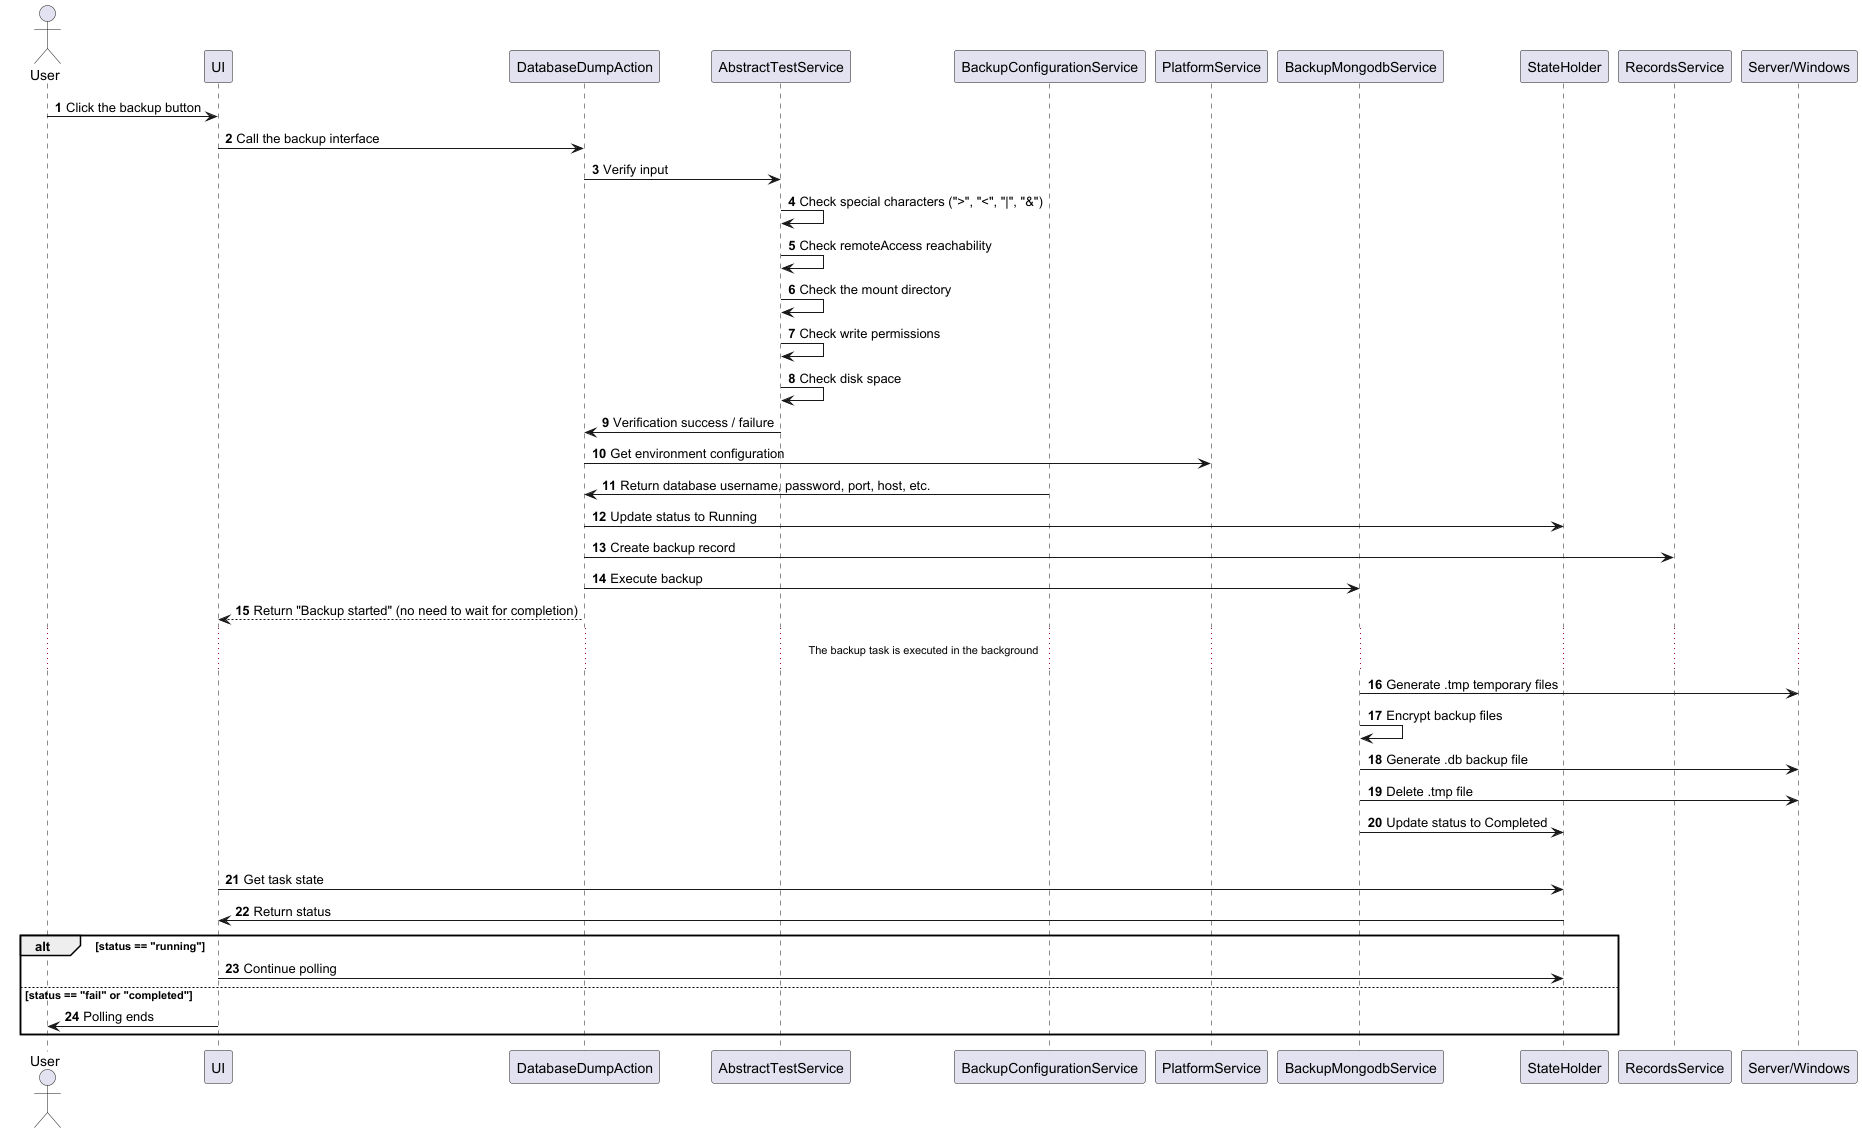

The diagram above was rendered by PlantUML. Its source (embedded in the PNG):
@startuml
autonumber

actor User
participant "UI" as UI
participant "DatabaseDumpAction" as API
participant "AbstractTestService" as Validation
participant "BackupConfigurationService" as Config
participant "PlatformService" as platform
participant "BackupMongodbService" as Backup
participant "StateHolder" as status
participant "RecordsService" as Record
participant "Server/Windows" as Storage

User -> UI: Click the backup button
UI -> API: Call the backup interface
API -> Validation: Verify input
Validation -> Validation: Check special characters (">", "<", "|", "&")
Validation -> Validation: Check remoteAccess reachability
Validation -> Validation: Check the mount directory
Validation -> Validation: Check write permissions
Validation -> Validation: Check disk space
Validation -> API: Verification success / failure

API -> platform: Get environment configuration
Config -> API: Return database username, password, port, host, etc.

API -> status: Update status to Running
API -> Record: Create backup record
API -> Backup: Execute backup
API --> UI: Return "Backup started" (no need to wait for completion)

... The backup task is executed in the background ...
Backup -> Storage: Generate .tmp temporary files
Backup -> Backup: Encrypt backup files
Backup -> Storage: Generate .db backup file
Backup -> Storage: Delete .tmp file
Backup -> status: Update status to Completed

loop poll status
UI -> status: Get task state
status -> UI: Return status

alt status == "running"
UI -> status: Continue polling
else status == "fail" or "completed"
UI -> User: Polling ends
end

@enduml